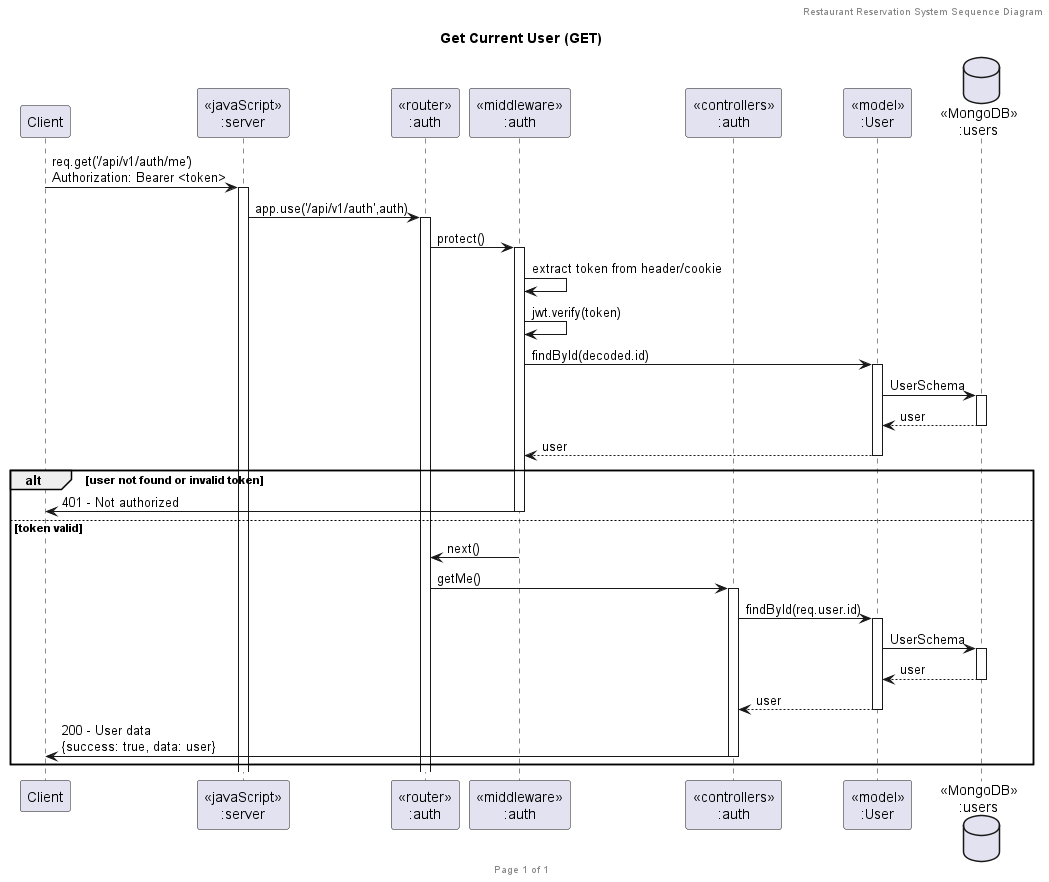

The diagram above was rendered by PlantUML. Its source (embedded in the PNG):
@startuml Get Current User (GET)

header Restaurant Reservation System Sequence Diagram
footer Page %page% of %lastpage%
title "Get Current User (GET)"

participant "Client" as client
participant "<<javaScript>>\n:server" as server
participant "<<router>>\n:auth" as routerAuth
participant "<<middleware>>\n:auth" as middlewareAuth
participant "<<controllers>>\n:auth" as controllersAuth
participant "<<model>>\n:User" as modelUser
database "<<MongoDB>>\n:users" as UsersDatabase

client->server ++:req.get('/api/v1/auth/me')\nAuthorization: Bearer <token>
server->routerAuth ++:app.use('/api/v1/auth',auth)
routerAuth -> middlewareAuth ++:protect()
middlewareAuth->middlewareAuth:extract token from header/cookie
middlewareAuth->middlewareAuth:jwt.verify(token)
middlewareAuth->modelUser ++:findById(decoded.id)
modelUser ->UsersDatabase ++: UserSchema
UsersDatabase --> modelUser --: user
middlewareAuth <-- modelUser --:user
alt user not found or invalid token
    middlewareAuth->client --:401 - Not authorized
else token valid
    middlewareAuth->routerAuth --:next()
    routerAuth -> controllersAuth ++:getMe()
    controllersAuth->modelUser ++:findById(req.user.id)
    modelUser ->UsersDatabase ++: UserSchema
    UsersDatabase --> modelUser --: user
    controllersAuth <-- modelUser --:user
    controllersAuth->client --:200 - User data\n{success: true, data: user}
end

@enduml